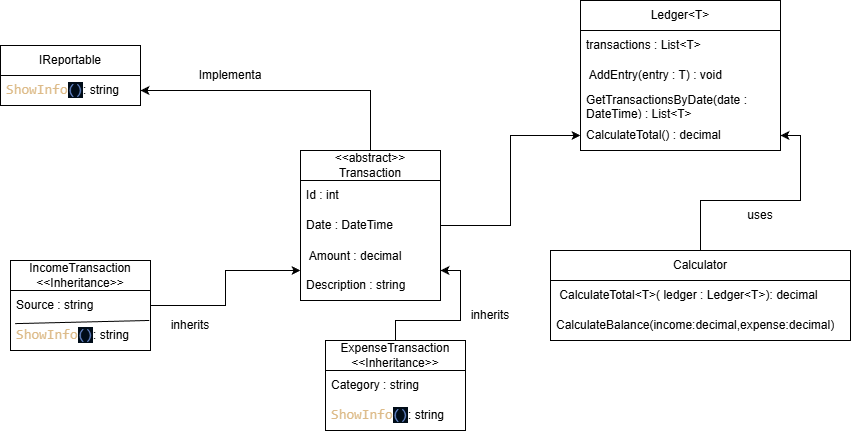

The diagram above was exported from draw.io. Its source (the exported page's mxGraphModel, read from the mxfile embedded in the PNG):
<mxGraphModel dx="1723" dy="501" grid="1" gridSize="10" guides="1" tooltips="1" connect="1" arrows="1" fold="1" page="1" pageScale="1" pageWidth="850" pageHeight="1100" math="0" shadow="0">
  <root>
    <mxCell id="0" />
    <mxCell id="1" parent="0" />
    <mxCell id="xaHtoLd8tf8R5hMmhDUA-1" parent="1" style="swimlane;fontStyle=0;childLayout=stackLayout;horizontal=1;startSize=30;horizontalStack=0;resizeParent=1;resizeParentMax=0;resizeLast=0;collapsible=1;marginBottom=0;whiteSpace=wrap;html=1;" value="IReportable" vertex="1">
      <mxGeometry height="60" width="140" x="-40" y="105" as="geometry" />
    </mxCell>
    <mxCell id="xaHtoLd8tf8R5hMmhDUA-2" parent="xaHtoLd8tf8R5hMmhDUA-1" style="text;strokeColor=none;fillColor=none;align=left;verticalAlign=middle;spacingLeft=4;spacingRight=4;overflow=hidden;points=[[0,0.5],[1,0.5]];portConstraint=eastwest;rotatable=0;whiteSpace=wrap;html=1;" value="&lt;span style=&quot;font-family: Consolas, &amp;quot;Courier New&amp;quot;, monospace; font-size: 14px; white-space: pre; color: rgb(221, 187, 136);&quot;&gt;ShowInfo&lt;/span&gt;&lt;span style=&quot;background-color: rgb(0, 12, 24); color: rgb(102, 136, 204); font-family: Consolas, &amp;quot;Courier New&amp;quot;, monospace; font-size: 14px; white-space: pre;&quot;&gt;()&lt;/span&gt;: string" vertex="1">
      <mxGeometry height="30" width="140" y="30" as="geometry" />
    </mxCell>
    <mxCell id="xaHtoLd8tf8R5hMmhDUA-40" edge="1" parent="1" source="xaHtoLd8tf8R5hMmhDUA-5" style="edgeStyle=orthogonalEdgeStyle;rounded=0;orthogonalLoop=1;jettySize=auto;html=1;" target="xaHtoLd8tf8R5hMmhDUA-2" value="">
      <mxGeometry relative="1" as="geometry" />
    </mxCell>
    <mxCell id="xaHtoLd8tf8R5hMmhDUA-44" edge="1" parent="1" source="xaHtoLd8tf8R5hMmhDUA-5" style="edgeStyle=orthogonalEdgeStyle;rounded=0;orthogonalLoop=1;jettySize=auto;html=1;" target="xaHtoLd8tf8R5hMmhDUA-28" value="">
      <mxGeometry relative="1" as="geometry" />
    </mxCell>
    <mxCell id="xaHtoLd8tf8R5hMmhDUA-5" parent="1" style="swimlane;fontStyle=0;childLayout=stackLayout;horizontal=1;startSize=30;horizontalStack=0;resizeParent=1;resizeParentMax=0;resizeLast=0;collapsible=1;marginBottom=0;whiteSpace=wrap;html=1;" value="&lt;div&gt;&amp;lt;&amp;lt;abstract&amp;gt;&amp;gt;&lt;/div&gt;&lt;div&gt;Transaction&lt;/div&gt;" vertex="1">
      <mxGeometry height="150" width="140" x="260" y="210" as="geometry" />
    </mxCell>
    <mxCell id="xaHtoLd8tf8R5hMmhDUA-6" parent="xaHtoLd8tf8R5hMmhDUA-5" style="text;strokeColor=none;fillColor=none;align=left;verticalAlign=middle;spacingLeft=4;spacingRight=4;overflow=hidden;points=[[0,0.5],[1,0.5]];portConstraint=eastwest;rotatable=0;whiteSpace=wrap;html=1;" value="&lt;div&gt;Id : int&lt;/div&gt;" vertex="1">
      <mxGeometry height="30" width="140" y="30" as="geometry" />
    </mxCell>
    <mxCell id="xaHtoLd8tf8R5hMmhDUA-7" parent="xaHtoLd8tf8R5hMmhDUA-5" style="text;strokeColor=none;fillColor=none;align=left;verticalAlign=middle;spacingLeft=4;spacingRight=4;overflow=hidden;points=[[0,0.5],[1,0.5]];portConstraint=eastwest;rotatable=0;whiteSpace=wrap;html=1;" value="Date : DateTime" vertex="1">
      <mxGeometry height="30" width="140" y="60" as="geometry" />
    </mxCell>
    <mxCell id="xaHtoLd8tf8R5hMmhDUA-8" parent="xaHtoLd8tf8R5hMmhDUA-5" style="text;strokeColor=none;fillColor=none;align=left;verticalAlign=middle;spacingLeft=4;spacingRight=4;overflow=hidden;points=[[0,0.5],[1,0.5]];portConstraint=eastwest;rotatable=0;whiteSpace=wrap;html=1;" value="&lt;div&gt;&amp;nbsp;Amount : decimal&lt;br&gt;&lt;br&gt;&lt;/div&gt;&lt;div&gt;Description : string&lt;/div&gt;" vertex="1">
      <mxGeometry height="60" width="140" y="90" as="geometry" />
    </mxCell>
    <mxCell id="xaHtoLd8tf8R5hMmhDUA-42" edge="1" parent="1" source="xaHtoLd8tf8R5hMmhDUA-9" style="edgeStyle=orthogonalEdgeStyle;rounded=0;orthogonalLoop=1;jettySize=auto;html=1;" target="xaHtoLd8tf8R5hMmhDUA-8" value="">
      <mxGeometry relative="1" as="geometry" />
    </mxCell>
    <mxCell id="xaHtoLd8tf8R5hMmhDUA-9" parent="1" style="swimlane;fontStyle=0;childLayout=stackLayout;horizontal=1;startSize=30;horizontalStack=0;resizeParent=1;resizeParentMax=0;resizeLast=0;collapsible=1;marginBottom=0;whiteSpace=wrap;html=1;" value="IncomeTransaction&lt;div&gt;&amp;lt;&amp;lt;Inheritance&amp;gt;&amp;gt;&lt;/div&gt;" vertex="1">
      <mxGeometry height="90" width="140" x="-30" y="320" as="geometry" />
    </mxCell>
    <mxCell id="xaHtoLd8tf8R5hMmhDUA-10" parent="xaHtoLd8tf8R5hMmhDUA-9" style="text;strokeColor=none;fillColor=none;align=left;verticalAlign=middle;spacingLeft=4;spacingRight=4;overflow=hidden;points=[[0,0.5],[1,0.5]];portConstraint=eastwest;rotatable=0;whiteSpace=wrap;html=1;" value="Source : string" vertex="1">
      <mxGeometry height="30" width="140" y="30" as="geometry" />
    </mxCell>
    <mxCell id="xaHtoLd8tf8R5hMmhDUA-11" parent="xaHtoLd8tf8R5hMmhDUA-9" style="text;strokeColor=none;fillColor=none;align=left;verticalAlign=middle;spacingLeft=4;spacingRight=4;overflow=hidden;points=[[0,0.5],[1,0.5]];portConstraint=eastwest;rotatable=0;whiteSpace=wrap;html=1;" value="&lt;span style=&quot;font-family: Consolas, &amp;quot;Courier New&amp;quot;, monospace; font-size: 14px; white-space: pre; color: rgb(221, 187, 136);&quot;&gt;ShowInfo&lt;/span&gt;&lt;span style=&quot;background-color: rgb(0, 12, 24); color: rgb(102, 136, 204); font-family: Consolas, &amp;quot;Courier New&amp;quot;, monospace; font-size: 14px; white-space: pre;&quot;&gt;()&lt;/span&gt;: string" vertex="1">
      <mxGeometry height="30" width="140" y="60" as="geometry" />
    </mxCell>
    <mxCell id="xaHtoLd8tf8R5hMmhDUA-45" edge="1" parent="xaHtoLd8tf8R5hMmhDUA-9" source="xaHtoLd8tf8R5hMmhDUA-10" style="endArrow=none;html=1;rounded=0;entryX=0.033;entryY=1.104;entryDx=0;entryDy=0;entryPerimeter=0;exitX=0.991;exitY=0.999;exitDx=0;exitDy=0;exitPerimeter=0;" target="xaHtoLd8tf8R5hMmhDUA-10" value="">
      <mxGeometry height="50" relative="1" width="50" as="geometry">
        <mxPoint x="240" y="-100" as="sourcePoint" />
        <mxPoint x="290" y="-150" as="targetPoint" />
      </mxGeometry>
    </mxCell>
    <mxCell id="xaHtoLd8tf8R5hMmhDUA-43" edge="1" parent="1" source="xaHtoLd8tf8R5hMmhDUA-13" style="edgeStyle=orthogonalEdgeStyle;rounded=0;orthogonalLoop=1;jettySize=auto;html=1;" target="xaHtoLd8tf8R5hMmhDUA-8" value="">
      <mxGeometry relative="1" as="geometry" />
    </mxCell>
    <mxCell id="xaHtoLd8tf8R5hMmhDUA-13" parent="1" style="swimlane;fontStyle=0;childLayout=stackLayout;horizontal=1;startSize=30;horizontalStack=0;resizeParent=1;resizeParentMax=0;resizeLast=0;collapsible=1;marginBottom=0;whiteSpace=wrap;html=1;" value="ExpenseTransaction&lt;div&gt;&amp;lt;&amp;lt;Inheritance&amp;gt;&amp;gt;&lt;/div&gt;" vertex="1">
      <mxGeometry height="90" width="140" x="285" y="400" as="geometry" />
    </mxCell>
    <mxCell id="xaHtoLd8tf8R5hMmhDUA-14" parent="xaHtoLd8tf8R5hMmhDUA-13" style="text;strokeColor=none;fillColor=none;align=left;verticalAlign=middle;spacingLeft=4;spacingRight=4;overflow=hidden;points=[[0,0.5],[1,0.5]];portConstraint=eastwest;rotatable=0;whiteSpace=wrap;html=1;" value="Category : string" vertex="1">
      <mxGeometry height="30" width="140" y="30" as="geometry" />
    </mxCell>
    <mxCell id="xaHtoLd8tf8R5hMmhDUA-15" parent="xaHtoLd8tf8R5hMmhDUA-13" style="text;strokeColor=none;fillColor=none;align=left;verticalAlign=middle;spacingLeft=4;spacingRight=4;overflow=hidden;points=[[0,0.5],[1,0.5]];portConstraint=eastwest;rotatable=0;whiteSpace=wrap;html=1;" value="&lt;span style=&quot;font-family: Consolas, &amp;quot;Courier New&amp;quot;, monospace; font-size: 14px; white-space: pre; color: rgb(221, 187, 136);&quot;&gt;ShowInfo&lt;/span&gt;&lt;span style=&quot;background-color: rgb(0, 12, 24); color: rgb(102, 136, 204); font-family: Consolas, &amp;quot;Courier New&amp;quot;, monospace; font-size: 14px; white-space: pre;&quot;&gt;()&lt;/span&gt;: string" vertex="1">
      <mxGeometry height="30" width="140" y="60" as="geometry" />
    </mxCell>
    <mxCell id="xaHtoLd8tf8R5hMmhDUA-25" parent="1" style="swimlane;fontStyle=0;childLayout=stackLayout;horizontal=1;startSize=30;horizontalStack=0;resizeParent=1;resizeParentMax=0;resizeLast=0;collapsible=1;marginBottom=0;whiteSpace=wrap;html=1;" value="Ledger&amp;lt;T&amp;gt;" vertex="1">
      <mxGeometry height="150" width="200" x="540" y="60" as="geometry" />
    </mxCell>
    <mxCell id="xaHtoLd8tf8R5hMmhDUA-26" parent="xaHtoLd8tf8R5hMmhDUA-25" style="text;strokeColor=none;fillColor=none;align=left;verticalAlign=middle;spacingLeft=4;spacingRight=4;overflow=hidden;points=[[0,0.5],[1,0.5]];portConstraint=eastwest;rotatable=0;whiteSpace=wrap;html=1;" value="transactions : List&amp;lt;T&amp;gt;" vertex="1">
      <mxGeometry height="30" width="200" y="30" as="geometry" />
    </mxCell>
    <mxCell id="xaHtoLd8tf8R5hMmhDUA-27" parent="xaHtoLd8tf8R5hMmhDUA-25" style="text;strokeColor=none;fillColor=none;align=left;verticalAlign=middle;spacingLeft=4;spacingRight=4;overflow=hidden;points=[[0,0.5],[1,0.5]];portConstraint=eastwest;rotatable=0;whiteSpace=wrap;html=1;" value="&amp;nbsp;AddEntry(entry : T) : void" vertex="1">
      <mxGeometry height="30" width="200" y="60" as="geometry" />
    </mxCell>
    <mxCell id="xaHtoLd8tf8R5hMmhDUA-37" parent="xaHtoLd8tf8R5hMmhDUA-25" style="text;strokeColor=none;fillColor=none;align=left;verticalAlign=middle;spacingLeft=4;spacingRight=4;overflow=hidden;points=[[0,0.5],[1,0.5]];portConstraint=eastwest;rotatable=0;whiteSpace=wrap;html=1;" value="GetTransactionsByDate(date : DateTime) : List&amp;lt;T&amp;gt;" vertex="1">
      <mxGeometry height="30" width="200" y="90" as="geometry" />
    </mxCell>
    <mxCell id="xaHtoLd8tf8R5hMmhDUA-28" parent="xaHtoLd8tf8R5hMmhDUA-25" style="text;strokeColor=none;fillColor=none;align=left;verticalAlign=middle;spacingLeft=4;spacingRight=4;overflow=hidden;points=[[0,0.5],[1,0.5]];portConstraint=eastwest;rotatable=0;whiteSpace=wrap;html=1;" value="CalculateTotal() : decimal" vertex="1">
      <mxGeometry height="30" width="200" y="120" as="geometry" />
    </mxCell>
    <mxCell id="UIK1a5fniBNWeYGcHckx-7" edge="1" parent="1" source="UIK1a5fniBNWeYGcHckx-2" style="edgeStyle=orthogonalEdgeStyle;rounded=0;orthogonalLoop=1;jettySize=auto;html=1;" target="xaHtoLd8tf8R5hMmhDUA-28" value="">
      <mxGeometry relative="1" as="geometry" />
    </mxCell>
    <mxCell id="UIK1a5fniBNWeYGcHckx-2" parent="1" style="swimlane;fontStyle=0;childLayout=stackLayout;horizontal=1;startSize=30;horizontalStack=0;resizeParent=1;resizeParentMax=0;resizeLast=0;collapsible=1;marginBottom=0;whiteSpace=wrap;html=1;" value="&amp;nbsp;Calculator&amp;nbsp;" vertex="1">
      <mxGeometry height="90" width="300" x="510" y="310" as="geometry" />
    </mxCell>
    <mxCell id="UIK1a5fniBNWeYGcHckx-3" parent="UIK1a5fniBNWeYGcHckx-2" style="text;strokeColor=none;fillColor=none;align=left;verticalAlign=middle;spacingLeft=4;spacingRight=4;overflow=hidden;points=[[0,0.5],[1,0.5]];portConstraint=eastwest;rotatable=0;whiteSpace=wrap;html=1;" value="&lt;div&gt;&amp;nbsp;CalculateTotal&amp;lt;T&amp;gt;(&amp;nbsp;&lt;span style=&quot;background-color: transparent; color: light-dark(rgb(0, 0, 0), rgb(255, 255, 255));&quot;&gt;ledger : Ledger&amp;lt;T&amp;gt;):&lt;/span&gt;&lt;span style=&quot;background-color: transparent; color: light-dark(rgb(0, 0, 0), rgb(255, 255, 255));&quot;&gt;&amp;nbsp;decimal&amp;nbsp;&lt;/span&gt;&lt;/div&gt;" vertex="1">
      <mxGeometry height="30" width="300" y="30" as="geometry" />
    </mxCell>
    <mxCell id="UIK1a5fniBNWeYGcHckx-4" parent="UIK1a5fniBNWeYGcHckx-2" style="text;strokeColor=none;fillColor=none;align=left;verticalAlign=middle;spacingLeft=4;spacingRight=4;overflow=hidden;points=[[0,0.5],[1,0.5]];portConstraint=eastwest;rotatable=0;whiteSpace=wrap;html=1;" value="CalculateBalance(income:decimal,expense:decimal)" vertex="1">
      <mxGeometry height="30" width="300" y="60" as="geometry" />
    </mxCell>
    <mxCell id="UIK1a5fniBNWeYGcHckx-8" parent="1" style="text;html=1;whiteSpace=wrap;strokeColor=none;fillColor=none;align=center;verticalAlign=middle;rounded=0;" value="Implementa" vertex="1">
      <mxGeometry height="30" width="60" x="160" y="120" as="geometry" />
    </mxCell>
    <mxCell id="UIK1a5fniBNWeYGcHckx-10" parent="1" style="text;html=1;whiteSpace=wrap;strokeColor=none;fillColor=none;align=center;verticalAlign=middle;rounded=0;" value="inherits" vertex="1">
      <mxGeometry height="30" width="60" x="120" y="370" as="geometry" />
    </mxCell>
    <mxCell id="UIK1a5fniBNWeYGcHckx-11" parent="1" style="text;html=1;whiteSpace=wrap;strokeColor=none;fillColor=none;align=center;verticalAlign=middle;rounded=0;" value="inherits" vertex="1">
      <mxGeometry height="30" width="60" x="420" y="360" as="geometry" />
    </mxCell>
    <mxCell id="UIK1a5fniBNWeYGcHckx-12" parent="1" style="text;html=1;whiteSpace=wrap;strokeColor=none;fillColor=none;align=center;verticalAlign=middle;rounded=0;" value="uses" vertex="1">
      <mxGeometry height="30" width="60" x="690" y="260" as="geometry" />
    </mxCell>
  </root>
</mxGraphModel>